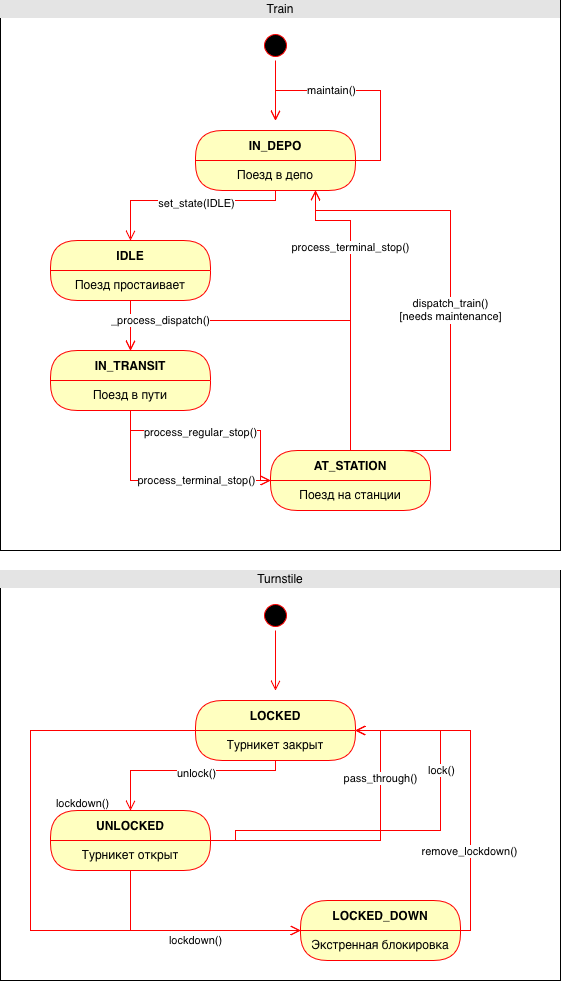

The diagram above was exported from draw.io. Its source (the exported page's mxGraphModel, read from the mxfile embedded in the PNG):
<mxGraphModel dx="1302" dy="864" grid="1" gridSize="10" guides="1" tooltips="1" connect="1" arrows="1" fold="1" page="1" pageScale="1" pageWidth="850" pageHeight="1100" math="0" shadow="0">
  <root>
    <mxCell id="0" />
    <mxCell id="1" parent="0" />
    <mxCell id="FC9Pz6z3tG9O25-fa-DD-4" parent="1" style="verticalAlign=top;align=left;overflow=fill;html=1;whiteSpace=wrap;" value="&lt;div style=&quot;box-sizing: border-box; width: 100%; background: rgb(228, 228, 228); padding: 2px;&quot; align=&quot;center&quot;&gt;Train&lt;/div&gt;&lt;table style=&quot;width:100%;font-size:1em;&quot; cellpadding=&quot;2&quot; cellspacing=&quot;0&quot;&gt;&lt;tbody&gt;&lt;tr&gt;&lt;td&gt;&lt;br&gt;&lt;/td&gt;&lt;td&gt;&lt;br&gt;&lt;/td&gt;&lt;/tr&gt;&lt;tr&gt;&lt;td&gt;&lt;br&gt;&lt;/td&gt;&lt;td&gt;&lt;br&gt;&lt;/td&gt;&lt;/tr&gt;&lt;tr&gt;&lt;td&gt;&lt;br&gt;&lt;/td&gt;&lt;td&gt;&lt;br&gt;&lt;/td&gt;&lt;/tr&gt;&lt;/tbody&gt;&lt;/table&gt;" vertex="1">
      <mxGeometry height="550" width="560" x="20" y="750" as="geometry" />
    </mxCell>
    <mxCell id="FC9Pz6z3tG9O25-fa-DD-7" parent="1" style="ellipse;html=1;shape=startState;fillColor=#000000;strokeColor=#ff0000;" value="" vertex="1">
      <mxGeometry height="30" width="30" x="280" y="780" as="geometry" />
    </mxCell>
    <mxCell id="FC9Pz6z3tG9O25-fa-DD-8" edge="1" parent="1" source="FC9Pz6z3tG9O25-fa-DD-7" style="edgeStyle=orthogonalEdgeStyle;html=1;verticalAlign=bottom;endArrow=open;endSize=8;strokeColor=#ff0000;rounded=0;" value="">
      <mxGeometry relative="1" as="geometry">
        <mxPoint x="295" y="870" as="targetPoint" />
      </mxGeometry>
    </mxCell>
    <mxCell id="FC9Pz6z3tG9O25-fa-DD-10" parent="1" style="swimlane;fontStyle=1;align=center;verticalAlign=middle;childLayout=stackLayout;horizontal=1;startSize=30;horizontalStack=0;resizeParent=0;resizeLast=1;container=0;fontColor=#000000;collapsible=0;rounded=1;arcSize=30;strokeColor=#ff0000;fillColor=#ffffc0;swimlaneFillColor=#ffffc0;dropTarget=0;" value="IN_DEPO" vertex="1">
      <mxGeometry height="60" width="160" x="215" y="880" as="geometry" />
    </mxCell>
    <mxCell id="FC9Pz6z3tG9O25-fa-DD-11" parent="FC9Pz6z3tG9O25-fa-DD-10" style="text;html=1;strokeColor=none;fillColor=none;align=center;verticalAlign=middle;spacingLeft=4;spacingRight=4;whiteSpace=wrap;overflow=hidden;rotatable=0;fontColor=#000000;" value="Поезд в депо" vertex="1">
      <mxGeometry height="30" width="160" y="30" as="geometry" />
    </mxCell>
    <mxCell id="FC9Pz6z3tG9O25-fa-DD-14" edge="1" parent="FC9Pz6z3tG9O25-fa-DD-10" source="FC9Pz6z3tG9O25-fa-DD-11" style="edgeStyle=orthogonalEdgeStyle;html=1;verticalAlign=bottom;endArrow=open;endSize=8;strokeColor=#ff0000;rounded=0;exitX=1;exitY=0;exitDx=0;exitDy=0;" value="">
      <mxGeometry relative="1" as="geometry">
        <Array as="points">
          <mxPoint x="185" y="30" />
          <mxPoint x="185" y="-40" />
          <mxPoint x="80" y="-40" />
        </Array>
        <mxPoint x="235" y="30" as="sourcePoint" />
        <mxPoint x="80" y="-10" as="targetPoint" />
      </mxGeometry>
    </mxCell>
    <mxCell id="FC9Pz6z3tG9O25-fa-DD-17" connectable="0" parent="FC9Pz6z3tG9O25-fa-DD-14" style="edgeLabel;html=1;align=center;verticalAlign=middle;resizable=0;points=[];" value="maintain()" vertex="1">
      <mxGeometry relative="1" x="0.4065" as="geometry">
        <mxPoint x="17" as="offset" />
      </mxGeometry>
    </mxCell>
    <mxCell id="FC9Pz6z3tG9O25-fa-DD-24" parent="1" style="swimlane;fontStyle=1;align=center;verticalAlign=middle;childLayout=stackLayout;horizontal=1;startSize=30;horizontalStack=0;resizeParent=0;resizeLast=1;container=0;fontColor=#000000;collapsible=0;rounded=1;arcSize=30;strokeColor=#ff0000;fillColor=#ffffc0;swimlaneFillColor=#ffffc0;dropTarget=0;" value="IDLE" vertex="1">
      <mxGeometry height="60" width="160" x="70" y="990" as="geometry" />
    </mxCell>
    <mxCell id="FC9Pz6z3tG9O25-fa-DD-25" parent="FC9Pz6z3tG9O25-fa-DD-24" style="text;html=1;strokeColor=none;fillColor=none;align=center;verticalAlign=middle;spacingLeft=4;spacingRight=4;whiteSpace=wrap;overflow=hidden;rotatable=0;fontColor=#000000;" value="Поезд простаивает" vertex="1">
      <mxGeometry height="30" width="160" y="30" as="geometry" />
    </mxCell>
    <mxCell id="FC9Pz6z3tG9O25-fa-DD-28" parent="1" style="swimlane;fontStyle=1;align=center;verticalAlign=middle;childLayout=stackLayout;horizontal=1;startSize=30;horizontalStack=0;resizeParent=0;resizeLast=1;container=0;fontColor=#000000;collapsible=0;rounded=1;arcSize=30;strokeColor=#ff0000;fillColor=#ffffc0;swimlaneFillColor=#ffffc0;dropTarget=0;" value="IN_TRANSIT" vertex="1">
      <mxGeometry height="60" width="160" x="70" y="1100" as="geometry" />
    </mxCell>
    <mxCell id="FC9Pz6z3tG9O25-fa-DD-29" parent="FC9Pz6z3tG9O25-fa-DD-28" style="text;html=1;strokeColor=none;fillColor=none;align=center;verticalAlign=middle;spacingLeft=4;spacingRight=4;whiteSpace=wrap;overflow=hidden;rotatable=0;fontColor=#000000;" value="Поезд в пути" vertex="1">
      <mxGeometry height="30" width="160" y="30" as="geometry" />
    </mxCell>
    <mxCell id="FC9Pz6z3tG9O25-fa-DD-30" parent="1" style="swimlane;fontStyle=1;align=center;verticalAlign=middle;childLayout=stackLayout;horizontal=1;startSize=30;horizontalStack=0;resizeParent=0;resizeLast=1;container=0;fontColor=#000000;collapsible=0;rounded=1;arcSize=30;strokeColor=#ff0000;fillColor=#ffffc0;swimlaneFillColor=#ffffc0;dropTarget=0;" value="AT_STATION" vertex="1">
      <mxGeometry height="60" width="160" x="290" y="1200" as="geometry" />
    </mxCell>
    <mxCell id="FC9Pz6z3tG9O25-fa-DD-31" parent="FC9Pz6z3tG9O25-fa-DD-30" style="text;html=1;strokeColor=none;fillColor=none;align=center;verticalAlign=middle;spacingLeft=4;spacingRight=4;whiteSpace=wrap;overflow=hidden;rotatable=0;fontColor=#000000;" value="Поезд на станции" vertex="1">
      <mxGeometry height="30" width="160" y="30" as="geometry" />
    </mxCell>
    <mxCell id="FC9Pz6z3tG9O25-fa-DD-34" edge="1" parent="1" source="FC9Pz6z3tG9O25-fa-DD-11" style="edgeStyle=orthogonalEdgeStyle;html=1;verticalAlign=bottom;endArrow=open;endSize=8;strokeColor=#ff0000;rounded=0;entryX=0.5;entryY=0;entryDx=0;entryDy=0;exitX=0.5;exitY=1;exitDx=0;exitDy=0;" target="FC9Pz6z3tG9O25-fa-DD-24" value="">
      <mxGeometry relative="1" as="geometry">
        <Array as="points">
          <mxPoint x="295" y="950" />
          <mxPoint x="150" y="950" />
        </Array>
        <mxPoint x="210" y="950" as="sourcePoint" />
        <mxPoint x="210" y="1010" as="targetPoint" />
      </mxGeometry>
    </mxCell>
    <mxCell id="FC9Pz6z3tG9O25-fa-DD-35" connectable="0" parent="FC9Pz6z3tG9O25-fa-DD-34" style="edgeLabel;html=1;align=center;verticalAlign=middle;resizable=0;points=[];" value="set_state(IDLE)" vertex="1">
      <mxGeometry relative="1" x="0.2" y="3" as="geometry">
        <mxPoint x="27" as="offset" />
      </mxGeometry>
    </mxCell>
    <mxCell id="FC9Pz6z3tG9O25-fa-DD-36" edge="1" parent="1" source="FC9Pz6z3tG9O25-fa-DD-25" style="edgeStyle=orthogonalEdgeStyle;html=1;verticalAlign=bottom;endArrow=open;endSize=8;strokeColor=#ff0000;rounded=0;entryX=0.5;entryY=0;entryDx=0;entryDy=0;exitX=0.5;exitY=1;exitDx=0;exitDy=0;" target="FC9Pz6z3tG9O25-fa-DD-28" value="">
      <mxGeometry relative="1" as="geometry">
        <mxPoint x="610" y="1260" as="sourcePoint" />
        <mxPoint x="610" y="1320" as="targetPoint" />
      </mxGeometry>
    </mxCell>
    <mxCell id="FC9Pz6z3tG9O25-fa-DD-39" edge="1" parent="1" source="FC9Pz6z3tG9O25-fa-DD-29" style="edgeStyle=orthogonalEdgeStyle;html=1;verticalAlign=bottom;endArrow=open;endSize=8;strokeColor=#ff0000;rounded=0;entryX=0;entryY=0;entryDx=0;entryDy=0;exitX=0.5;exitY=1;exitDx=0;exitDy=0;" target="FC9Pz6z3tG9O25-fa-DD-31" value="">
      <mxGeometry relative="1" as="geometry">
        <Array as="points">
          <mxPoint x="150" y="1230" />
        </Array>
        <mxPoint x="180" y="1200" as="sourcePoint" />
        <mxPoint x="180" y="1250" as="targetPoint" />
      </mxGeometry>
    </mxCell>
    <mxCell id="FC9Pz6z3tG9O25-fa-DD-42" connectable="0" parent="FC9Pz6z3tG9O25-fa-DD-39" style="edgeLabel;html=1;align=center;verticalAlign=middle;resizable=0;points=[];" value="process_terminal_stop()" vertex="1">
      <mxGeometry relative="1" x="-0.1063" as="geometry">
        <mxPoint x="41" as="offset" />
      </mxGeometry>
    </mxCell>
    <mxCell id="FC9Pz6z3tG9O25-fa-DD-40" edge="1" parent="1" style="edgeStyle=orthogonalEdgeStyle;html=1;verticalAlign=bottom;endArrow=open;endSize=8;strokeColor=#ff0000;rounded=0;entryX=0;entryY=0;entryDx=0;entryDy=0;exitX=0.5;exitY=1;exitDx=0;exitDy=0;" value="">
      <mxGeometry relative="1" as="geometry">
        <Array as="points">
          <mxPoint x="150" y="1180" />
          <mxPoint x="280" y="1180" />
          <mxPoint x="280" y="1230" />
        </Array>
        <mxPoint x="150" y="1160" as="sourcePoint" />
        <mxPoint x="290" y="1230" as="targetPoint" />
      </mxGeometry>
    </mxCell>
    <mxCell id="FC9Pz6z3tG9O25-fa-DD-41" connectable="0" parent="FC9Pz6z3tG9O25-fa-DD-40" style="edgeLabel;html=1;align=center;verticalAlign=middle;resizable=0;points=[];" value="process_regular_stop()" vertex="1">
      <mxGeometry relative="1" x="-0.519" y="-2" as="geometry">
        <mxPoint x="39" as="offset" />
      </mxGeometry>
    </mxCell>
    <mxCell id="FC9Pz6z3tG9O25-fa-DD-43" edge="1" parent="1" source="FC9Pz6z3tG9O25-fa-DD-30" style="edgeStyle=orthogonalEdgeStyle;html=1;verticalAlign=bottom;endArrow=open;endSize=8;strokeColor=#ff0000;rounded=0;entryX=0.5;entryY=0;entryDx=0;entryDy=0;exitX=0.5;exitY=0;exitDx=0;exitDy=0;" target="FC9Pz6z3tG9O25-fa-DD-28" value="">
      <mxGeometry relative="1" as="geometry">
        <Array as="points">
          <mxPoint x="370" y="1070" />
          <mxPoint x="150" y="1070" />
        </Array>
        <mxPoint x="380" y="1150" as="sourcePoint" />
        <mxPoint x="380" y="1200" as="targetPoint" />
      </mxGeometry>
    </mxCell>
    <mxCell id="FC9Pz6z3tG9O25-fa-DD-44" connectable="0" parent="FC9Pz6z3tG9O25-fa-DD-43" style="edgeLabel;html=1;align=center;verticalAlign=middle;resizable=0;points=[];" value="&lt;div&gt;_process_dispatch()&lt;/div&gt;" vertex="1">
      <mxGeometry relative="1" x="0.55" as="geometry">
        <mxPoint x="-26" as="offset" />
      </mxGeometry>
    </mxCell>
    <mxCell id="FC9Pz6z3tG9O25-fa-DD-45" edge="1" parent="1" source="FC9Pz6z3tG9O25-fa-DD-30" style="edgeStyle=orthogonalEdgeStyle;html=1;verticalAlign=bottom;endArrow=open;endSize=8;strokeColor=#ff0000;rounded=0;entryX=0.75;entryY=1;entryDx=0;entryDy=0;exitX=0.5;exitY=0;exitDx=0;exitDy=0;" target="FC9Pz6z3tG9O25-fa-DD-11" value="">
      <mxGeometry relative="1" as="geometry">
        <Array as="points">
          <mxPoint x="370" y="970" />
          <mxPoint x="335" y="970" />
        </Array>
        <mxPoint x="260" y="1040" as="sourcePoint" />
        <mxPoint x="260" y="1090" as="targetPoint" />
      </mxGeometry>
    </mxCell>
    <mxCell id="FC9Pz6z3tG9O25-fa-DD-46" connectable="0" parent="FC9Pz6z3tG9O25-fa-DD-45" style="edgeLabel;html=1;align=center;verticalAlign=middle;resizable=0;points=[];" value="process_terminal_stop()" vertex="1">
      <mxGeometry relative="1" x="0.3762" as="geometry">
        <mxPoint as="offset" />
      </mxGeometry>
    </mxCell>
    <mxCell id="FC9Pz6z3tG9O25-fa-DD-47" edge="1" parent="1" source="FC9Pz6z3tG9O25-fa-DD-30" style="edgeStyle=orthogonalEdgeStyle;html=1;verticalAlign=bottom;endArrow=open;endSize=8;strokeColor=#ff0000;rounded=0;entryX=0.75;entryY=1;entryDx=0;entryDy=0;exitX=0.5;exitY=0;exitDx=0;exitDy=0;" target="FC9Pz6z3tG9O25-fa-DD-11" value="">
      <mxGeometry relative="1" as="geometry">
        <Array as="points">
          <mxPoint x="470" y="1200" />
          <mxPoint x="470" y="960" />
          <mxPoint x="335" y="960" />
        </Array>
        <mxPoint x="505" y="1330" as="sourcePoint" />
        <mxPoint x="470" y="1070" as="targetPoint" />
      </mxGeometry>
    </mxCell>
    <mxCell id="FC9Pz6z3tG9O25-fa-DD-48" connectable="0" parent="FC9Pz6z3tG9O25-fa-DD-47" style="edgeLabel;html=1;align=center;verticalAlign=middle;resizable=0;points=[];" value="dispatch_train()&lt;br&gt;&lt;div&gt;[needs maintenance]&lt;/div&gt;" vertex="1">
      <mxGeometry relative="1" x="0.3762" as="geometry">
        <mxPoint y="100" as="offset" />
      </mxGeometry>
    </mxCell>
    <mxCell id="FC9Pz6z3tG9O25-fa-DD-49" parent="1" style="verticalAlign=top;align=left;overflow=fill;html=1;whiteSpace=wrap;" value="&lt;div style=&quot;box-sizing: border-box; width: 100%; background: rgb(228, 228, 228); padding: 2px;&quot; align=&quot;center&quot;&gt;Turnstile&lt;/div&gt;&lt;table style=&quot;width:100%;font-size:1em;&quot; cellpadding=&quot;2&quot; cellspacing=&quot;0&quot;&gt;&lt;tbody&gt;&lt;tr&gt;&lt;td&gt;&lt;br&gt;&lt;/td&gt;&lt;td&gt;&lt;br&gt;&lt;/td&gt;&lt;/tr&gt;&lt;tr&gt;&lt;td&gt;&lt;br&gt;&lt;/td&gt;&lt;td&gt;&lt;br&gt;&lt;/td&gt;&lt;/tr&gt;&lt;tr&gt;&lt;td&gt;&lt;br&gt;&lt;/td&gt;&lt;td&gt;&lt;br&gt;&lt;/td&gt;&lt;/tr&gt;&lt;/tbody&gt;&lt;/table&gt;" vertex="1">
      <mxGeometry height="410" width="560" x="20" y="1320" as="geometry" />
    </mxCell>
    <mxCell id="FC9Pz6z3tG9O25-fa-DD-50" parent="1" style="ellipse;html=1;shape=startState;fillColor=#000000;strokeColor=#ff0000;" value="" vertex="1">
      <mxGeometry height="30" width="30" x="280" y="1350" as="geometry" />
    </mxCell>
    <mxCell id="FC9Pz6z3tG9O25-fa-DD-51" edge="1" parent="1" source="FC9Pz6z3tG9O25-fa-DD-50" style="edgeStyle=orthogonalEdgeStyle;html=1;verticalAlign=bottom;endArrow=open;endSize=8;strokeColor=#ff0000;rounded=0;" value="">
      <mxGeometry relative="1" as="geometry">
        <mxPoint x="295" y="1440" as="targetPoint" />
      </mxGeometry>
    </mxCell>
    <mxCell id="FC9Pz6z3tG9O25-fa-DD-52" parent="1" style="swimlane;fontStyle=1;align=center;verticalAlign=middle;childLayout=stackLayout;horizontal=1;startSize=30;horizontalStack=0;resizeParent=0;resizeLast=1;container=0;fontColor=#000000;collapsible=0;rounded=1;arcSize=30;strokeColor=#ff0000;fillColor=#ffffc0;swimlaneFillColor=#ffffc0;dropTarget=0;" value="LOCKED" vertex="1">
      <mxGeometry height="60" width="160" x="215" y="1450" as="geometry" />
    </mxCell>
    <mxCell id="FC9Pz6z3tG9O25-fa-DD-53" parent="FC9Pz6z3tG9O25-fa-DD-52" style="text;html=1;strokeColor=none;fillColor=none;align=center;verticalAlign=middle;spacingLeft=4;spacingRight=4;whiteSpace=wrap;overflow=hidden;rotatable=0;fontColor=#000000;" value="Турникет закрыт" vertex="1">
      <mxGeometry height="30" width="160" y="30" as="geometry" />
    </mxCell>
    <mxCell id="FC9Pz6z3tG9O25-fa-DD-56" parent="1" style="swimlane;fontStyle=1;align=center;verticalAlign=middle;childLayout=stackLayout;horizontal=1;startSize=30;horizontalStack=0;resizeParent=0;resizeLast=1;container=0;fontColor=#000000;collapsible=0;rounded=1;arcSize=30;strokeColor=#ff0000;fillColor=#ffffc0;swimlaneFillColor=#ffffc0;dropTarget=0;" value="UNLOCKED" vertex="1">
      <mxGeometry height="60" width="160" x="70" y="1560" as="geometry" />
    </mxCell>
    <mxCell id="FC9Pz6z3tG9O25-fa-DD-57" parent="FC9Pz6z3tG9O25-fa-DD-56" style="text;html=1;strokeColor=none;fillColor=none;align=center;verticalAlign=middle;spacingLeft=4;spacingRight=4;whiteSpace=wrap;overflow=hidden;rotatable=0;fontColor=#000000;" value="&lt;div&gt;Турникет открыт&lt;/div&gt;" vertex="1">
      <mxGeometry height="30" width="160" y="30" as="geometry" />
    </mxCell>
    <mxCell id="FC9Pz6z3tG9O25-fa-DD-62" edge="1" parent="1" source="FC9Pz6z3tG9O25-fa-DD-53" style="edgeStyle=orthogonalEdgeStyle;html=1;verticalAlign=bottom;endArrow=open;endSize=8;strokeColor=#ff0000;rounded=0;entryX=0.5;entryY=0;entryDx=0;entryDy=0;exitX=0.5;exitY=1;exitDx=0;exitDy=0;" target="FC9Pz6z3tG9O25-fa-DD-56" value="">
      <mxGeometry relative="1" as="geometry">
        <Array as="points">
          <mxPoint x="295" y="1520" />
          <mxPoint x="150" y="1520" />
        </Array>
        <mxPoint x="210" y="1520" as="sourcePoint" />
        <mxPoint x="210" y="1580" as="targetPoint" />
      </mxGeometry>
    </mxCell>
    <mxCell id="FC9Pz6z3tG9O25-fa-DD-63" connectable="0" parent="FC9Pz6z3tG9O25-fa-DD-62" style="edgeLabel;html=1;align=center;verticalAlign=middle;resizable=0;points=[];" value="unlock()" vertex="1">
      <mxGeometry relative="1" x="0.2" y="3" as="geometry">
        <mxPoint x="27" as="offset" />
      </mxGeometry>
    </mxCell>
    <mxCell id="FC9Pz6z3tG9O25-fa-DD-75" parent="1" style="swimlane;fontStyle=1;align=center;verticalAlign=middle;childLayout=stackLayout;horizontal=1;startSize=30;horizontalStack=0;resizeParent=0;resizeLast=1;container=0;fontColor=#000000;collapsible=0;rounded=1;arcSize=30;strokeColor=#ff0000;fillColor=#ffffc0;swimlaneFillColor=#ffffc0;dropTarget=0;" value="LOCKED_DOWN" vertex="1">
      <mxGeometry height="60" width="160" x="320" y="1650" as="geometry" />
    </mxCell>
    <mxCell id="FC9Pz6z3tG9O25-fa-DD-76" parent="FC9Pz6z3tG9O25-fa-DD-75" style="text;html=1;strokeColor=none;fillColor=none;align=center;verticalAlign=middle;spacingLeft=4;spacingRight=4;whiteSpace=wrap;overflow=hidden;rotatable=0;fontColor=#000000;" value="Экстренная блокировка" vertex="1">
      <mxGeometry height="30" width="160" y="30" as="geometry" />
    </mxCell>
    <mxCell id="FC9Pz6z3tG9O25-fa-DD-77" edge="1" parent="1" source="FC9Pz6z3tG9O25-fa-DD-57" style="edgeStyle=orthogonalEdgeStyle;html=1;verticalAlign=bottom;endArrow=open;endSize=8;strokeColor=#ff0000;rounded=0;entryX=0;entryY=0;entryDx=0;entryDy=0;exitX=0.5;exitY=1;exitDx=0;exitDy=0;" target="FC9Pz6z3tG9O25-fa-DD-76" value="">
      <mxGeometry relative="1" as="geometry">
        <Array as="points">
          <mxPoint x="150" y="1680" />
        </Array>
        <mxPoint x="190" y="1650" as="sourcePoint" />
        <mxPoint x="190" y="1710" as="targetPoint" />
      </mxGeometry>
    </mxCell>
    <mxCell id="FC9Pz6z3tG9O25-fa-DD-78" connectable="0" parent="FC9Pz6z3tG9O25-fa-DD-77" style="edgeLabel;html=1;align=center;verticalAlign=middle;resizable=0;points=[];" value="&lt;div&gt;lockdown()&lt;/div&gt;" vertex="1">
      <mxGeometry relative="1" x="-0.2493" y="-1" as="geometry">
        <mxPoint x="38" y="9" as="offset" />
      </mxGeometry>
    </mxCell>
    <mxCell id="FC9Pz6z3tG9O25-fa-DD-79" edge="1" parent="1" style="edgeStyle=orthogonalEdgeStyle;html=1;verticalAlign=bottom;endArrow=open;endSize=8;strokeColor=#ff0000;rounded=0;exitX=1;exitY=0;exitDx=0;exitDy=0;entryX=1;entryY=0;entryDx=0;entryDy=0;" target="FC9Pz6z3tG9O25-fa-DD-53" value="">
      <mxGeometry relative="1" as="geometry">
        <Array as="points">
          <mxPoint x="255" y="1580" />
          <mxPoint x="460" y="1580" />
          <mxPoint x="460" y="1480" />
        </Array>
        <mxPoint x="255" y="1590" as="sourcePoint" />
        <mxPoint x="380" y="1480" as="targetPoint" />
      </mxGeometry>
    </mxCell>
    <mxCell id="FC9Pz6z3tG9O25-fa-DD-80" connectable="0" parent="FC9Pz6z3tG9O25-fa-DD-79" style="edgeLabel;html=1;align=center;verticalAlign=middle;resizable=0;points=[];" value="lock()" vertex="1">
      <mxGeometry relative="1" x="-0.6444" y="-1" as="geometry">
        <mxPoint x="145" y="-61" as="offset" />
      </mxGeometry>
    </mxCell>
    <mxCell id="FC9Pz6z3tG9O25-fa-DD-81" edge="1" parent="1" style="edgeStyle=orthogonalEdgeStyle;html=1;verticalAlign=bottom;endArrow=open;endSize=8;strokeColor=#ff0000;rounded=0;entryX=1;entryY=0;entryDx=0;entryDy=0;exitX=1;exitY=0;exitDx=0;exitDy=0;" value="">
      <mxGeometry relative="1" as="geometry">
        <Array as="points">
          <mxPoint x="400" y="1590" />
          <mxPoint x="400" y="1480" />
        </Array>
        <mxPoint x="230" y="1590" as="sourcePoint" />
        <mxPoint x="375" y="1480" as="targetPoint" />
      </mxGeometry>
    </mxCell>
    <mxCell id="FC9Pz6z3tG9O25-fa-DD-83" connectable="0" parent="FC9Pz6z3tG9O25-fa-DD-81" style="edgeLabel;html=1;align=center;verticalAlign=middle;resizable=0;points=[];" value="pass_through()" vertex="1">
      <mxGeometry relative="1" x="0.5223" as="geometry">
        <mxPoint as="offset" />
      </mxGeometry>
    </mxCell>
    <mxCell id="FC9Pz6z3tG9O25-fa-DD-84" edge="1" parent="1" source="FC9Pz6z3tG9O25-fa-DD-53" style="edgeStyle=orthogonalEdgeStyle;html=1;verticalAlign=bottom;endArrow=open;endSize=8;strokeColor=#ff0000;rounded=0;entryX=0;entryY=0;entryDx=0;entryDy=0;exitX=0;exitY=0;exitDx=0;exitDy=0;" target="FC9Pz6z3tG9O25-fa-DD-76" value="">
      <mxGeometry relative="1" as="geometry">
        <Array as="points">
          <mxPoint x="50" y="1480" />
          <mxPoint x="50" y="1680" />
        </Array>
        <mxPoint x="130" y="1650" as="sourcePoint" />
        <mxPoint x="300" y="1710" as="targetPoint" />
      </mxGeometry>
    </mxCell>
    <mxCell id="FC9Pz6z3tG9O25-fa-DD-85" connectable="0" parent="FC9Pz6z3tG9O25-fa-DD-84" style="edgeLabel;html=1;align=center;verticalAlign=middle;resizable=0;points=[];" value="&lt;div&gt;lockdown()&lt;/div&gt;" vertex="1">
      <mxGeometry relative="1" x="-0.2493" y="-1" as="geometry">
        <mxPoint x="53" y="-1" as="offset" />
      </mxGeometry>
    </mxCell>
    <mxCell id="FC9Pz6z3tG9O25-fa-DD-87" edge="1" parent="1" source="FC9Pz6z3tG9O25-fa-DD-75" style="edgeStyle=orthogonalEdgeStyle;html=1;verticalAlign=bottom;endArrow=open;endSize=8;strokeColor=#ff0000;rounded=0;exitX=1;exitY=0.5;exitDx=0;exitDy=0;entryX=1;entryY=0;entryDx=0;entryDy=0;" target="FC9Pz6z3tG9O25-fa-DD-53" value="">
      <mxGeometry relative="1" as="geometry">
        <Array as="points">
          <mxPoint x="490" y="1680" />
          <mxPoint x="490" y="1480" />
        </Array>
        <mxPoint x="470" y="1640" as="sourcePoint" />
        <mxPoint x="380" y="1480" as="targetPoint" />
      </mxGeometry>
    </mxCell>
    <mxCell id="FC9Pz6z3tG9O25-fa-DD-88" connectable="0" parent="FC9Pz6z3tG9O25-fa-DD-87" style="edgeLabel;html=1;align=center;verticalAlign=middle;resizable=0;points=[];" value="&lt;div&gt;remove_lockdown()&lt;/div&gt;" vertex="1">
      <mxGeometry relative="1" x="-0.4534" y="1" as="geometry">
        <mxPoint as="offset" />
      </mxGeometry>
    </mxCell>
  </root>
</mxGraphModel>